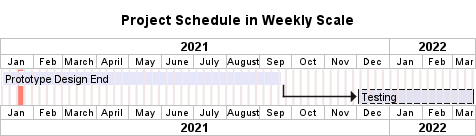

The diagram above was rendered by PlantUML. Its source (embedded in the PNG):
@startgantt
title Project Schedule in Weekly Scale
projectscale monthly
saturday are closed
sunday are closed

Project starts at the 1st of january 2021

[Prototype Design End] as [TASK1] lasts 190 days
[TASK1] is colored in Lavender/LighBlue
[Testing] lasts 80 days and starts at 2021-12-01
[TASK1]->[Testing]

2021-01-18 to 2021-01-22 are named [End's committee] and are colored in salmon

@endgantt